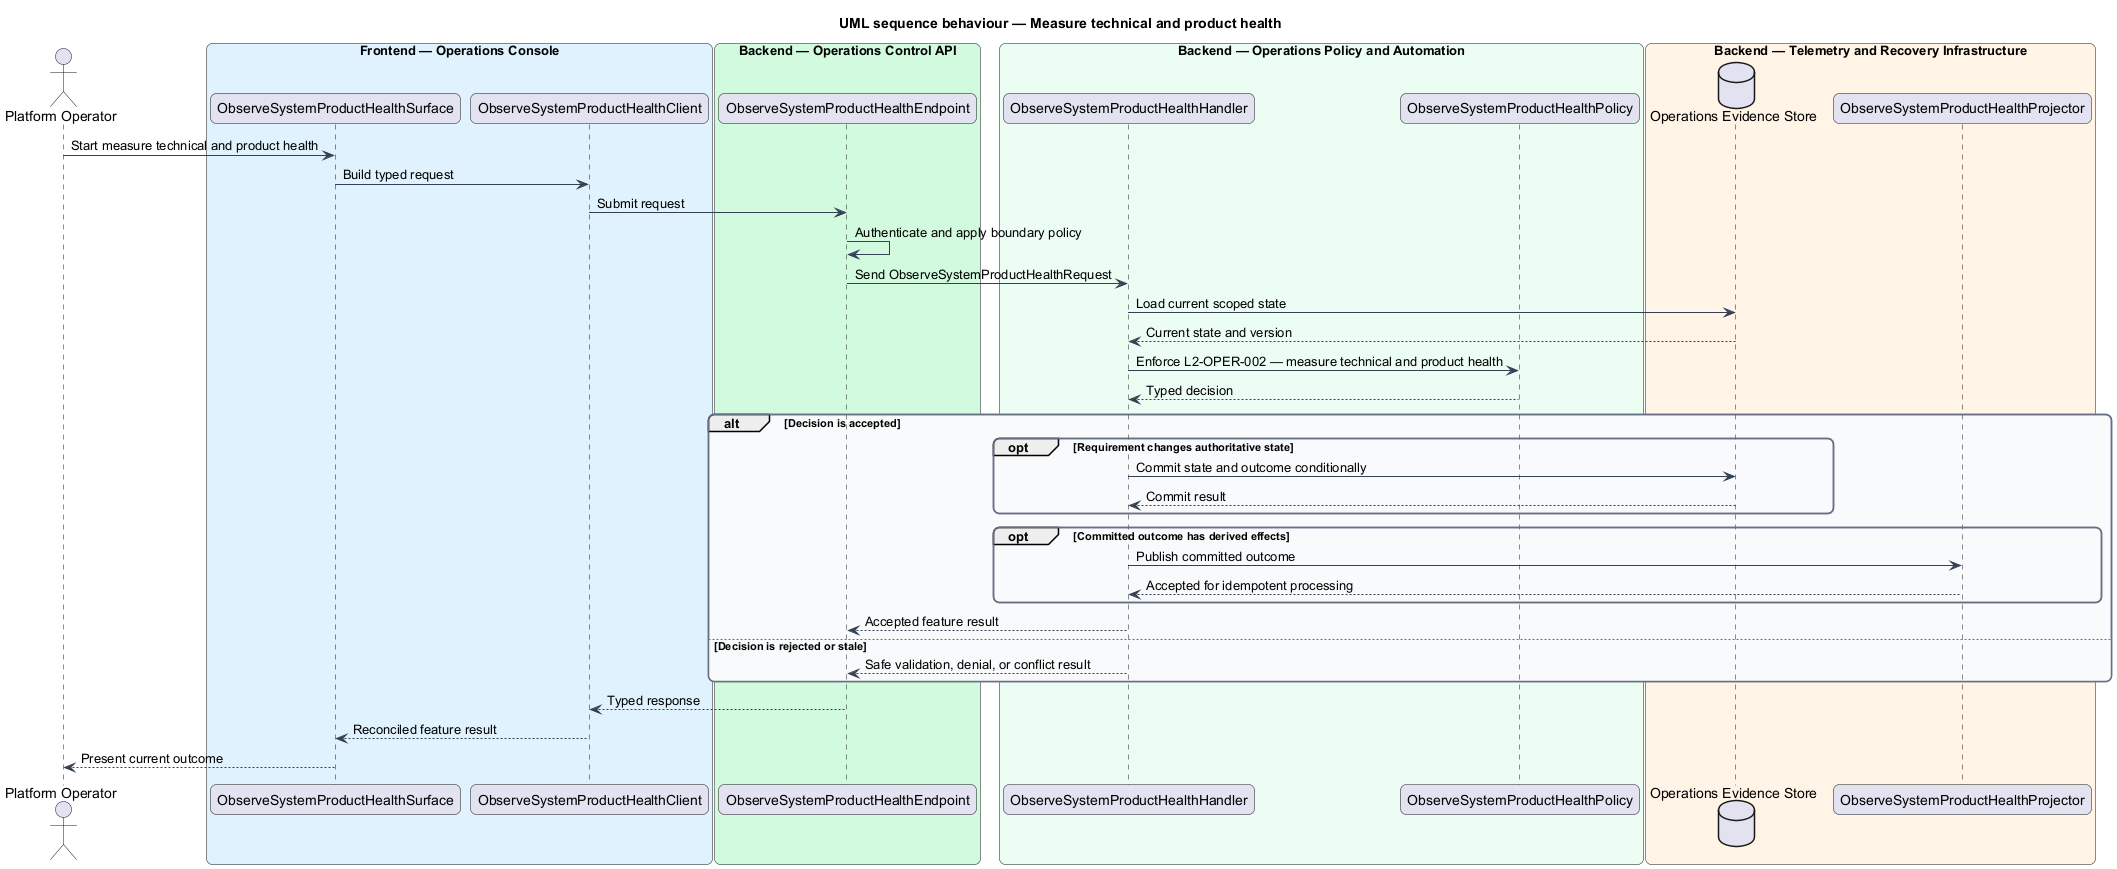

The diagram above was rendered by PlantUML. Its source (embedded in the PNG):
@startuml
title UML sequence behaviour — Measure technical and product health
skinparam backgroundColor #FFFFFF
skinparam shadowing false
skinparam roundcorner 12
skinparam defaultFontName Arial
skinparam ArrowColor #344054
skinparam rectangle {
  BorderColor #344054
  FontColor #101828
}
skinparam package {
  BorderColor #667085
  FontColor #101828
  BackgroundColor #F9FAFB
}
actor "Platform Operator" as actor
box "Frontend — Operations Console" #E0F2FE
  participant "ObserveSystemProductHealthSurface" as surface
  participant "ObserveSystemProductHealthClient" as client
end box
box "Backend — Operations Control API" #D1FADF
  participant "ObserveSystemProductHealthEndpoint" as endpoint
end box
box "Backend — Operations Policy and Automation" #ECFDF3
  participant "ObserveSystemProductHealthHandler" as handler
  participant "ObserveSystemProductHealthPolicy" as policy
end box
box "Backend — Telemetry and Recovery Infrastructure" #FFF4E5
  database "Operations Evidence Store" as store
  participant "ObserveSystemProductHealthProjector" as projector
end box

actor -> surface : Start measure technical and product health
surface -> client : Build typed request
client -> endpoint : Submit request
endpoint -> endpoint : Authenticate and apply boundary policy
endpoint -> handler : Send ObserveSystemProductHealthRequest
handler -> store : Load current scoped state
store --> handler : Current state and version
handler -> policy : Enforce L2-OPER-002 — measure technical and product health
policy --> handler : Typed decision
alt Decision is accepted
  opt Requirement changes authoritative state
    handler -> store : Commit state and outcome conditionally
    store --> handler : Commit result
  end
  opt Committed outcome has derived effects
    handler -> projector : Publish committed outcome
    projector --> handler : Accepted for idempotent processing
  end
  handler --> endpoint : Accepted feature result
else Decision is rejected or stale
  handler --> endpoint : Safe validation, denial, or conflict result
end
endpoint --> client : Typed response
client --> surface : Reconciled feature result
surface --> actor : Present current outcome
@enduml